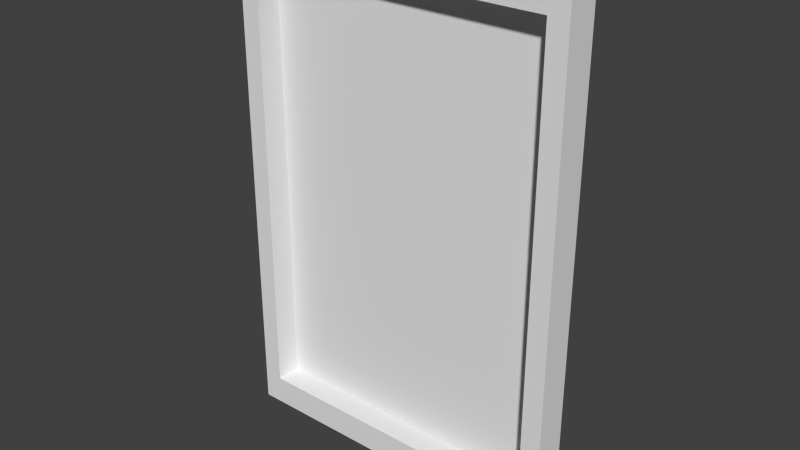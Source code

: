 # Source: Painting.blend  (saved by Blender 2.71.0; exported with 4.5.12 LTS)
import bpy
from mathutils import Matrix  # noqa: F401  (used for matrix-valued properties, if any)

bpy.ops.wm.read_factory_settings(use_empty=True)
scene = bpy.context.scene
scene.name = 'Scene'

# ---- collections
col_collection_1 = bpy.data.collections.new('Collection 1'); scene.collection.children.link(col_collection_1)

# ---- materials (node trees are filled in below, after node groups)
mat_painting_texture = bpy.data.materials.new('painting_texture')
mat_painting_texture.alpha_threshold = 0.0
mat_painting_texture.use_transparent_shadow = False
mat_painting_texture.diffuse_color = (0.8, 0.6824, 0.7037, 1.0)
mat_painting_texture.roughness = 0.5
mat_painting_texture.specular_intensity = 0.0
mat_painting_texture.line_color = (0.0, 0.0, 0.0, 1.0)
mat_painting_canvas = bpy.data.materials.new('painting_canvas')
mat_painting_canvas.alpha_threshold = 0.0
mat_painting_canvas.use_transparent_shadow = False
mat_painting_canvas.roughness = 0.5
mat_painting_canvas.specular_intensity = 0.0
mat_painting_canvas.line_color = (0.0, 0.0, 0.0, 1.0)
mat_painting_wood = bpy.data.materials.new('painting_wood')
mat_painting_wood.alpha_threshold = 0.0
mat_painting_wood.use_transparent_shadow = False
mat_painting_wood.roughness = 0.5
mat_painting_wood.specular_intensity = 0.0
mat_painting_wood.line_color = (0.0, 0.0, 0.0, 1.0)

# ---- material node trees

# ---- world
world_world = bpy.data.worlds.new('World'); scene.world = world_world
world_world.color = (0.05088, 0.05088, 0.05088)
world_world.use_sun_shadow = False
world_world.sun_shadow_jitter_overblur = 0.0
world_world.cycles.sampling_method = 'MANUAL'
world_world.cycles.sample_map_resolution = 256

# ---- meshes
me_cube = bpy.data.meshes.new('Cube')
me_cube.from_pydata([(10.42, -0.08658, -1.0), (-10.2, -0.08658, -1.0), (-10.2, 0.1074, -1.0), (10.42, 0.1074, -1.0), (10.42, -0.08658, 1.0), (-10.2, -0.08658, 1.0), (-10.2, 0.1074, 1.0), (10.42, 0.1074, 1.0), (9.224, -0.08658, -0.8843), (-9.009, -0.08658, -0.8843), (9.224, -0.08658, 0.8843), (-9.009, -0.08658, 0.8843), (9.224, 0.06574, -0.8843), (-9.009, 0.06574, -0.8843), (9.224, 0.06574, 0.8843), (-9.009, 0.06574, 0.8843)], [], [(0, 1, 2, 3), (4, 7, 6, 5), (4, 5, 11, 10), (1, 5, 6, 2), (2, 6, 7, 3), (4, 0, 3, 7), (10, 11, 15, 14), (5, 1, 9, 11), (0, 4, 10, 8), (1, 0, 8, 9), (12, 14, 15, 13), (11, 9, 13, 15), (8, 10, 14, 12), (9, 8, 12, 13)])
me_cube.polygons.foreach_set('material_index', [1, 1, 2, 1, 0, 1, 2, 2, 2, 2, 1, 2, 2, 2])
_uv = me_cube.uv_layers.new(name='UVMap')
_uv.uv.foreach_set('vector', [1.604, 1.852, -0.6038, 1.852, -0.6038, -0.8524, 1.604, -0.8524, 0.5734, 0.9999, 0.4266, 0.9999, 0.4266, 0.0001003, 0.5734, 9.999e-05, 0.9999, 0.9782, 0.009891, 0.9782, 0.06297, 0.9279, 0.9493, 0.9244, 0.9999, -1.876, 0.9999, 2.876, 0.0001002, 2.876, 9.997e-05, -1.876, 0.9999, 9.959e-05, 0.9999, 0.9999, 0.000101, 0.9999, 9.894e-05, 0.0001004, 0.9999, -0.8913, 0.9999, 1.891, 0.0001003, 1.891, 9.997e-05, -0.8913, 0.9493, 0.9244, 0.06297, 0.9279, 0.446, 0.5208, 0.5351, 0.549, 0.009891, 0.9782, 9.889e-05, 0.0001041, 0.05066, 0.05383, 0.06297, 0.9279, 0.9901, 9.889e-05, 0.9999, 0.9782, 0.9493, 0.9244, 0.937, 0.0504, 9.889e-05, 0.0001041, 0.9901, 9.889e-05, 0.937, 0.0504, 0.05066, 0.05383, 1.458, -0.4582, 1.458, 1.458, -0.4582, 1.458, -0.4582, -0.4582, 0.06297, 0.9279, 0.05066, 0.05383, 0.4649, 0.4293, 0.446, 0.5208, 0.937, 0.0504, 0.9493, 0.9244, 0.5351, 0.549, 0.554, 0.4574, 0.05066, 0.05383, 0.937, 0.0504, 0.554, 0.4574, 0.4649, 0.4293])
me_cube.materials.append(mat_painting_texture)
me_cube.materials.append(mat_painting_canvas)
me_cube.materials.append(mat_painting_wood)
me_cube.use_remesh_preserve_volume = False
me_cube.use_remesh_preserve_attributes = False
me_cube.use_mirror_vertex_groups = False
me_cube.update()

# ---- objects
ob_cube = bpy.data.objects.new('Cube', me_cube)

# ---- transforms, parenting, visibility, modifiers, constraints
ob_cube.location = (0.0, 0.0, 1.094)
ob_cube.scale = (-0.1159, 1.195, 1.78)
ob_cube.lock_rotations_4d = False
ob_cube.empty_display_type = 'ARROWS'
ob_cube.lineart.crease_threshold = 0.0

# ---- collection membership
col_collection_1.objects.link(ob_cube)

# ---- scene / render settings (as saved in the file)
scene.frame_start = 1; scene.frame_end = 250; scene.frame_set(1)
scene.render.engine = 'BLENDER_EEVEE_NEXT'
scene.render.resolution_percentage = 50
scene.render.dither_intensity = 0.0
scene.cycles.use_denoising = False
scene.cycles.samples = 10
scene.cycles.sampling_pattern = 'TABULATED_SOBOL'
scene.cycles.light_sampling_threshold = 0.0
scene.cycles.use_adaptive_sampling = False
scene.cycles.use_light_tree = False
scene.cycles.blur_glossy = 0.0
scene.cycles.volume_bounces = 1
scene.cycles.pixel_filter_type = 'GAUSSIAN'
scene.cycles.sample_clamp_indirect = 0.0
scene.view_settings.view_transform = 'Standard'
bpy.context.view_layer.update()

# ---- added for rendering (the .blend has no active camera and no usable light): camera, sun
cam_auto = bpy.data.cameras.new('AutoCamera')
cam_auto.lens = 50.0
cam_auto.sensor_width = 36.0
cam_auto.clip_end = 1000.0
ob_auto_camera = bpy.data.objects.new('AutoCamera', cam_auto)
scene.collection.objects.link(ob_auto_camera)
ob_auto_camera.location = (3.95994, -4.75442, 4.27229)
ob_auto_camera.rotation_euler = (1.09748, -7.21219e-08, 0.694738)
scene.camera = ob_auto_camera
light_auto_sun = bpy.data.lights.new('AutoSun', 'SUN')
light_auto_sun.energy = 3.0
light_auto_sun.angle = 0.0523599
ob_auto_sun = bpy.data.objects.new('AutoSun', light_auto_sun)
scene.collection.objects.link(ob_auto_sun)
ob_auto_sun.rotation_euler = (0.872665, 0.174533, 0.523599)
bpy.context.view_layer.update()
